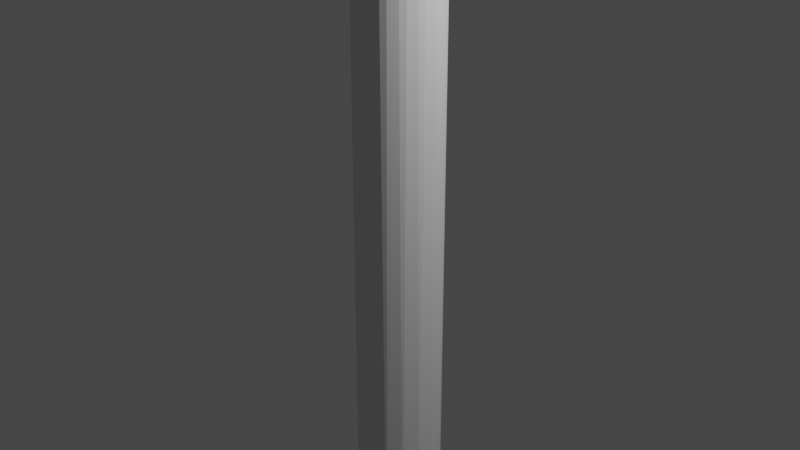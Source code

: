 # Source: spoke_corner_flat_lowpoly.blend  (saved by Blender 2.80.75; exported with 4.5.12 LTS)
import bpy
from mathutils import Matrix  # noqa: F401  (used for matrix-valued properties, if any)

bpy.ops.wm.read_factory_settings(use_empty=True)
scene = bpy.context.scene
scene.name = 'Scene'

# ---- collections
col_collection = bpy.data.collections.new('Collection'); scene.collection.children.link(col_collection)

# ---- world
world_world = bpy.data.worlds.new('World'); scene.world = world_world
world_world.use_nodes = True; world_world.node_tree.nodes.clear()
_N = world_world.node_tree.nodes; _L = world_world.node_tree.links
n0 = _N.new('ShaderNodeOutputWorld'); n0.name = 'World Output'; n0.location = (300, 300)
n1 = _N.new('ShaderNodeBackground'); n1.name = 'Background'; n1.location = (10, 300)
n1.inputs[0].default_value = (0.05088, 0.05088, 0.05088, 1.0)
_L.new(n1.outputs[0], n0.inputs[0])
n0.is_active_output = True
world_world.color = (0.05088, 0.05088, 0.05088)
world_world.use_sun_shadow = False
world_world.sun_shadow_jitter_overblur = 0.0

# ---- cameras
cam_camera = bpy.data.cameras.new('Camera')
cam_camera.clip_end = 100.0
cam_camera.ortho_scale = 7.314

# ---- lights
light_light = bpy.data.lights.new('Light', 'POINT')
light_light.transmission_factor = 0.0
light_light.energy = 1000.0
light_light.shadow_soft_size = 0.1
light_light.shadow_maximum_resolution = 0.006
light_light.use_absolute_resolution = True

# ---- meshes
me_sphere = bpy.data.meshes.new('Sphere')
me_sphere.from_pydata([(9.617e-07, 0.4831, -4.467), (0.1794, 0.4332, 5.123), (0.1327, 0.4667, -4.467), (0.3012, 0.3804, -4.467), (0.4239, 0.2362, -4.467), (0.4599, 0.09148, 5.123), (0.482, 0.05602, -4.467), (0.4667, -0.1327, -4.467), (0.3804, -0.3012, -4.467), (0.2362, -0.4239, -4.467), (0.09426, -0.4739, -4.467), (-0.04749, -0.4822, -4.467), (-0.2212, -0.4319, -4.467), (-0.3696, -0.3144, -4.467), (-0.4332, -0.1794, 5.123), (-0.4618, -0.149, -4.467), (-0.4831, -1.622e-07, -4.467), (-0.4667, 0.1327, -4.467), (-0.4017, 0.2684, -4.467), (-0.3144, 0.3696, -4.467), (-0.149, 0.4618, -4.467), (8.414e-07, 0.4689, 5.123), (0.2605, -0.3899, 5.123), (-0.3316, -0.3316, 5.123), (0.4689, 1.636e-07, 5.123), (0.3899, -0.2605, 5.123), (-0.2605, 0.3899, 5.123), (-0.09148, -0.4599, 5.123), (0.09148, -0.4599, 5.123), (0.1794, -0.4332, 5.123), (-0.4599, 0.09148, 5.123), (0.3899, 0.2605, 5.123), (0.09148, 0.4599, 5.123), (0.3316, 0.3316, 5.123), (0.4332, 0.1794, 5.123), (0.4332, -0.1794, 5.123), (0.3316, -0.3316, 5.123), (-0.3899, 0.2605, 5.123), (-0.3899, -0.2605, 5.123), (-0.3316, 0.3316, 5.123), (-0.1794, -0.4332, 5.123), (-0.2605, -0.3899, 5.123), (-0.1794, 0.4332, 5.123), (-0.4332, 0.1794, 5.123), (0.2605, 0.3899, 5.123), (0.4599, -0.09148, 5.123), (-0.4599, -0.09148, 5.123), (-0.4689, 1.51e-07, 5.123), (-8.401e-08, -0.4689, 5.123), (-0.09148, 0.4599, 5.123), (0.1515, 0.4587, 5.346), (0.2717, 0.3891, 5.194), (0.3387, 0.3316, 5.172), (0.4439, 0.1731, 5.149), (0.4686, 0.07638, 5.131), (0.4686, -0.07519, 5.13), (0.444, -0.1727, 5.149), (0.4103, -0.251, 5.173), (0.3443, -0.3296, 5.183), (0.2673, -0.3901, 5.18), (0.1928, -0.4329, 5.217), (0.1141, -0.4597, 5.26), (-0.1211, -0.4536, 5.227), (-0.2366, -0.3892, 5.321), (-0.309, -0.3327, 5.319), (-0.3986, -0.2262, 5.281), (-0.4553, -0.04625, 5.286), (-0.4342, 0.1413, 5.287), (-0.3408, 0.3031, 5.316), (-0.1998, 0.4204, 5.271), (-0.05798, 0.46, 5.328), (0.2004, 0.4324, 5.241), (0.1181, -0.4691, 5.485), (-0.0923, -0.433, 5.461), (-0.3624, -0.2193, 5.431), (-0.4108, -0.04133, 5.448), (-0.4039, 0.09148, 5.441), (-0.361, 0.2262, 5.421), (-0.1918, 0.3908, 5.436), (0.3958, 0.2601, 5.156), (0.3202, -0.3875, 5.269), (0.1028, -0.4607, 5.562), (-0.1766, -0.3711, 5.526), (-0.2918, -0.2222, 5.574), (-0.3355, -0.09148, 5.588), (-0.341, 0.04133, 5.596), (-0.3008, 0.2193, 5.563), (-0.1826, 0.3354, 5.588), (-0.05977, 0.4329, 5.504), (0.3626, 0.3862, 5.304), (0.3926, 0.3298, 5.239), (0.2559, -0.4599, 5.443), (-0.1001, -0.3332, 5.688), (-0.189, -0.2605, 5.675), (-0.2394, -0.132, 5.712), (-0.2465, 0.04963, 5.73), (-0.2093, 0.2262, 5.687), (-0.04948, 0.392, 5.635), (0.1539, 0.4602, 5.598), (0.08477, 0.4691, 5.436), (0.3176, 0.4329, 5.373), (0.4335, 0.2592, 5.195), (0.4006, -0.3307, 5.243), (0.04544, -0.4201, 5.661), (-0.09743, -0.2193, 5.805), (-0.1305, -0.04133, 5.845), (-0.1293, 0.1368, 5.822), (0.1264, 0.4233, 5.71), (0.3195, -0.4319, 5.379), (0.1497, -0.3905, 5.781), (0.05822, -0.3024, 5.844), (0.005169, -0.1402, 5.917), (0.007869, 0.0462, 5.94), (0.01806, 0.2222, 5.884), (-0.01961, 0.3064, 5.793), (0.4689, 0.4599, 5.513), (0.4138, -0.3901, 5.326), (0.1752, -0.2605, 5.93), (0.1496, -0.132, 5.987), (0.1567, 0.0462, 6.008), (0.157, 0.2222, 5.951), (0.2682, 0.3354, 5.898), (0.2809, 0.3934, 5.825), (0.4689, 0.4328, 5.415), (0.4688, 0.3525, 5.282), (0.4688, -0.2335, 5.184), (0.4689, -0.3294, 5.26), (0.4689, -0.4597, 5.691), (0.3104, -0.4209, 5.786), (0.2586, -0.3332, 5.897), (0.3202, -0.2262, 5.992), (0.3076, -0.09148, 6.038), (0.3149, 0.0462, 6.048), (0.3054, 0.2222, 5.992), (0.4688, 0.4341, 5.777), (0.4689, 0.469, 5.641), (0.4689, -0.4155, 5.816), (0.469, -0.2963, 5.957), (0.4689, 0.09148, 6.052), (0.4689, 0.2215, 6.009), (0.469, 0.3617, 5.893), (0.4689, 0.2259, 5.179), (0.4689, -0.418, 5.375), (0.4689, -0.4652, 5.53), (0.4689, -0.1794, 6.026), (0.469, -0.04566, 6.06)], [], [(68, 39, 37), (69, 42, 26), (27, 62, 40), (5, 54, 24), (65, 14, 38), (24, 55, 45), (66, 47, 46), (67, 43, 30), (67, 77, 68), (63, 82, 64), (75, 85, 76), (80, 60, 59), (87, 78, 68), (73, 82, 63), (83, 94, 84), (80, 108, 60), (96, 87, 86), (97, 88, 78), (95, 106, 96), (102, 80, 58), (114, 87, 96), (50, 100, 71), (100, 89, 71), (107, 98, 88), (81, 103, 73), (90, 101, 79), (73, 103, 82), (101, 53, 79), (103, 92, 82), (93, 104, 94), (105, 95, 94), (114, 107, 97), (110, 104, 92), (104, 111, 105), (105, 112, 106), (113, 114, 106), (81, 128, 103), (102, 116, 80), (116, 108, 80), (115, 100, 50), (117, 130, 118), (126, 116, 102), (135, 115, 99), (133, 121, 120), (115, 123, 100), (123, 89, 100), (143, 72, 91), (122, 134, 107), (127, 128, 81), (98, 135, 99), (128, 129, 109), (145, 132, 131), (142, 108, 116), (142, 143, 108), (121, 140, 122), (127, 136, 128), (124, 141, 101), (141, 53, 101), (137, 130, 129), (3, 2, 1, 44), (32, 1, 2), (4, 3, 33, 31), (44, 33, 3), (6, 4, 34, 5), (31, 34, 4), (7, 6, 24, 45), (5, 24, 6), (8, 7, 35, 25), (45, 35, 7), (9, 8, 36, 22), (25, 36, 8), (10, 9, 29, 28), (9, 22, 29), (48, 11, 10, 28), (12, 11, 27, 40), (48, 27, 11), (13, 12, 41, 23), (40, 41, 12), (15, 13, 38, 14), (23, 38, 13), (16, 15, 46, 47), (14, 46, 15), (17, 16, 47, 30), (18, 17, 43, 37), (30, 43, 17), (19, 18, 37, 39), (20, 19, 26, 42), (39, 26, 19), (42, 49, 20), (19, 20, 0, 2, 3, 4, 6, 7, 8, 9, 10, 11, 12, 13, 15, 16, 17, 18), (0, 20, 49, 21), (68, 37, 43, 67), (60, 29, 22, 59), (50, 32, 21, 99), (28, 29, 60, 61), (71, 1, 32, 50), (69, 26, 39, 68), (48, 28, 61, 72), (44, 1, 71, 51), (62, 27, 48, 72), (33, 44, 51, 52), (49, 42, 69, 70), (31, 33, 52, 79), (99, 21, 49, 70), (41, 40, 62, 63), (34, 31, 79, 53), (64, 23, 41, 63), (5, 34, 53, 54), (38, 23, 64, 65), (66, 46, 14, 65), (35, 45, 55, 56), (25, 35, 56, 57), (30, 47, 66, 67), (36, 25, 57, 58), (22, 36, 58, 59), (66, 65, 74, 75), (62, 73, 63), (64, 74, 65), (76, 67, 66, 75), (74, 64, 82, 83), (76, 77, 67), (68, 78, 69), (84, 75, 74, 83), (86, 77, 76, 85), (84, 85, 75), (68, 77, 86, 87), (58, 80, 59), (85, 84, 94, 95), (78, 88, 69), (72, 81, 62), (69, 88, 70), (62, 81, 73), (86, 85, 95, 96), (2, 0, 21, 32), (61, 60, 108, 91), (52, 51, 89, 90), (87, 97, 78), (61, 91, 72), (71, 89, 51), (83, 82, 92, 93), (88, 98, 70), (52, 90, 79), (70, 98, 99), (92, 103, 109, 110), (93, 94, 83), (57, 102, 58), (106, 114, 96), (87, 114, 97), (97, 107, 88), (92, 104, 93), (104, 105, 94), (95, 105, 106), (111, 110, 117, 118), (104, 110, 111), (111, 112, 105), (106, 112, 113), (103, 128, 109), (109, 129, 110), (129, 117, 110), (112, 111, 118, 119), (120, 113, 112, 119), (114, 113, 120, 121), (99, 115, 50), (107, 114, 121, 122), (119, 118, 131, 132), (129, 130, 117), (118, 130, 131), (56, 125, 57), (102, 57, 125, 126), (133, 120, 119, 132), (98, 107, 134, 135), (108, 143, 91), (72, 127, 81), (89, 124, 90), (139, 133, 132, 138), (90, 124, 101), (55, 125, 56), (132, 145, 138), (121, 133, 139, 140), (126, 142, 116), (129, 128, 136, 137), (123, 124, 89), (122, 140, 134), (72, 143, 127), (131, 130, 144, 145), (53, 141, 54), (130, 137, 144), (29, 22, 36, 25, 35, 45, 24, 5, 34, 31, 33, 44, 1, 32, 21, 49, 42, 26, 39, 37, 43, 30, 47, 46, 14, 38, 23, 41, 40, 27, 48, 28)])
_uv = me_sphere.uv_layers.new(name='UVMap')
_uv.uv.foreach_set('vector', [0.888, 0.5625, 0.875, 0.5625, 0.9062, 0.5625, 0.8268, 0.5625, 0.8125, 0.5625, 0.8438, 0.5625, 0.2187, 0.5625, 0.2005, 0.5625, 0.1875, 0.5625, 0.5312, 0.5625, 0.5312, 0.5625, 0.5, 0.5625, 0.07981, 0.5625, 0.0625, 0.5625, 0.09375, 0.5625, 0.5, 0.5625, 0.4687, 0.5625, 0.4687, 0.5625, 0.01563, 0.5625, 0.0, 0.5625, 0.03125, 0.5625, 0.9515, 0.5625, 0.9375, 0.5625, 0.9688, 0.5625, 0.9515, 0.5625, 0.9202, 0.5625, 0.888, 0.5625, 0.1562, 0.5625, 0.142, 0.5625, 0.125, 0.5625, 1.0, 0.5625, 0.986, 0.5625, 0.9688, 0.5625, 0.3437, 0.5625, 0.3125, 0.5625, 0.3437, 0.5625, 0.875, 0.5625, 0.8438, 0.5625, 0.888, 0.5625, 0.1875, 0.5625, 0.142, 0.5625, 0.1562, 0.5625, 0.07818, 0.5625, 0.04525, 0.5625, 0.03125, 0.5625, 0.3437, 0.5625, 0.3125, 0.5625, 0.3125, 0.5625, 0.9202, 0.5625, 0.875, 0.5625, 0.923, 0.5625, 0.8438, 0.5625, 0.8125, 0.5625, 0.8438, 0.5625, 0.9832, 0.5625, 0.9531, 0.5625, 0.9202, 0.5625, 0.375, 0.5625, 0.3437, 0.5625, 0.375, 0.5625, 0.8858, 0.5625, 0.875, 0.5625, 0.9202, 0.5625, 0.7188, 0.5625, 0.6875, 0.5625, 0.6875, 0.5625, 0.6875, 0.5625, 0.6562, 0.5625, 0.6875, 0.5625, 0.8233, 0.5625, 0.7812, 0.5625, 0.8125, 0.5625, 0.2187, 0.5625, 0.1722, 0.5625, 0.1875, 0.5625, 0.625, 0.5625, 0.5937, 0.5625, 0.5937, 0.5625, 0.1875, 0.5625, 0.1722, 0.5625, 0.142, 0.5625, 0.5937, 0.5625, 0.5625, 0.5625, 0.5937, 0.5625, 0.1722, 0.5625, 0.125, 0.5625, 0.142, 0.5625, 0.09375, 0.5625, 0.07699, 0.5625, 0.04525, 0.5625, 0.01399, 0.5625, 0.0, 0.5625, 0.04525, 0.5625, 0.8858, 0.5625, 0.8233, 0.5625, 0.8438, 0.5625, 0.1111, 0.5625, 0.07699, 0.5625, 0.125, 0.5625, 0.07699, 0.5625, 0.04806, 0.5625, 0.01399, 0.5625, 1.0, 0.5625, 0.9844, 0.5625, 0.9531, 0.5625, 0.9218, 0.5625, 0.8858, 0.5625, 0.9531, 0.5625, 0.2187, 0.5625, 0.177, 0.5625, 0.1722, 0.5625, 0.375, 0.5625, 0.3437, 0.5625, 0.3437, 0.5625, 0.3437, 0.5625, 0.3125, 0.5625, 0.3437, 0.5625, 0.7188, 0.5625, 0.6875, 0.5625, 0.7188, 0.5625, 0.09375, 0.5625, 0.07981, 0.5625, 0.04525, 0.5625, 0.375, 0.5625, 0.3437, 0.5625, 0.375, 0.5625, 0.7647, 0.5625, 0.7188, 0.5625, 0.75, 0.5625, 0.9218, 0.5625, 0.875, 0.5625, 0.9218, 0.5625, 0.7188, 0.5625, 0.6875, 0.5625, 0.6875, 0.5625, 0.6875, 0.5625, 0.6562, 0.5625, 0.6875, 0.5625, 0.2718, 0.5625, 0.25, 0.5625, 0.2812, 0.5625, 0.8438, 0.5625, 0.8125, 0.5625, 0.8233, 0.5625, 0.2187, 0.5625, 0.177, 0.5625, 0.2187, 0.5625, 0.7812, 0.5625, 0.7647, 0.5625, 0.75, 0.5625, 0.177, 0.5625, 0.125, 0.5625, 0.1562, 0.5625, 0.01548, 0.5625, 0.0, 0.5625, 0.03125, 0.5625, 0.3263, 0.5625, 0.3125, 0.5625, 0.3437, 0.5625, 0.3263, 0.5625, 0.2718, 0.5625, 0.3125, 0.5625, 0.875, 0.5625, 0.8603, 0.5625, 0.8438, 0.5625, 0.2187, 0.5625, 0.1715, 0.5625, 0.177, 0.5625, 0.6352, 0.5625, 0.5796, 0.5625, 0.5937, 0.5625, 0.5796, 0.5625, 0.5625, 0.5625, 0.5937, 0.5625, 0.1085, 0.5625, 0.07981, 0.5625, 0.125, 0.5625, 0.6434, 0.5, 0.7059, 0.5, 0.6875, 0.5625, 0.6562, 0.5625, 0.7188, 0.5625, 0.6875, 0.5625, 0.7059, 0.5, 0.5809, 0.5, 0.6434, 0.5, 0.625, 0.5625, 0.5937, 0.5625, 0.6562, 0.5625, 0.625, 0.5625, 0.6434, 0.5, 0.5184, 0.5, 0.5809, 0.5, 0.5625, 0.5625, 0.5312, 0.5625, 0.5937, 0.5625, 0.5625, 0.5625, 0.5809, 0.5, 0.4559, 0.5, 0.5184, 0.5, 0.5, 0.5625, 0.4687, 0.5625, 0.5312, 0.5625, 0.5, 0.5625, 0.5184, 0.5, 0.3934, 0.5, 0.4559, 0.5, 0.4375, 0.5625, 0.4062, 0.5625, 0.4687, 0.5625, 0.4375, 0.5625, 0.4559, 0.5, 0.3309, 0.5, 0.3934, 0.5, 0.375, 0.5625, 0.3437, 0.5625, 0.4062, 0.5625, 0.375, 0.5625, 0.3934, 0.5, 0.2812, 0.5, 0.3309, 0.5, 0.3125, 0.5625, 0.2812, 0.5625, 0.3309, 0.5, 0.3437, 0.5625, 0.3125, 0.5625, 0.25, 0.5625, 0.2344, 0.5, 0.2812, 0.5, 0.2812, 0.5625, 0.1747, 0.5, 0.2344, 0.5, 0.2187, 0.5625, 0.1875, 0.5625, 0.25, 0.5625, 0.2187, 0.5625, 0.2344, 0.5, 0.1122, 0.5, 0.1747, 0.5, 0.1562, 0.5625, 0.125, 0.5625, 0.1875, 0.5625, 0.1562, 0.5625, 0.1747, 0.5, 0.04968, 0.5, 0.1122, 0.5, 0.09375, 0.5625, 0.0625, 0.5625, 0.125, 0.5625, 0.09375, 0.5625, 0.1122, 0.5, 0.0, 0.5, 0.04968, 0.5, 0.03125, 0.5625, 0.0, 0.5625, 0.0625, 0.5625, 0.03125, 0.5625, 0.04968, 0.5, 0.9559, 0.5, 1.0, 0.5, 1.0, 0.5625, 0.9688, 0.5625, 0.9062, 0.5, 0.9559, 0.5, 0.9375, 0.5625, 0.9062, 0.5625, 0.9688, 0.5625, 0.9375, 0.5625, 0.9559, 0.5, 0.8622, 0.5, 0.9062, 0.5, 0.9062, 0.5625, 0.875, 0.5625, 0.7997, 0.5, 0.8622, 0.5, 0.8438, 0.5625, 0.8125, 0.5625, 0.875, 0.5625, 0.8438, 0.5625, 0.8622, 0.5, 0.8125, 0.5625, 0.7812, 0.5625, 0.7997, 0.5, 0.8622, 0.5, 0.7997, 0.5, 0.75, 0.5, 0.7059, 0.5, 0.6434, 0.5, 0.5809, 0.5, 0.5184, 0.5, 0.4559, 0.5, 0.3934, 0.5, 0.3309, 0.5, 0.2812, 0.5, 0.2344, 0.5, 0.1747, 0.5, 0.1122, 0.5, 0.04968, 0.5, 0.0, 0.5, 0.9559, 0.5, 0.9062, 0.5, 0.75, 0.5, 0.7997, 0.5, 0.7812, 0.5625, 0.75, 0.5625, 0.888, 0.5625, 0.9062, 0.5625, 0.9375, 0.5625, 0.9515, 0.5625, 0.3125, 0.5625, 0.3125, 0.5625, 0.3437, 0.5625, 0.3437, 0.5625, 0.7188, 0.5625, 0.7188, 0.5625, 0.75, 0.5625, 0.75, 0.5625, 0.2812, 0.5625, 0.3125, 0.5625, 0.3125, 0.5625, 0.2812, 0.5625, 0.6875, 0.5625, 0.6875, 0.5625, 0.7188, 0.5625, 0.7188, 0.5625, 0.8268, 0.5625, 0.8438, 0.5625, 0.875, 0.5625, 0.888, 0.5625, 0.25, 0.5625, 0.2812, 0.5625, 0.2812, 0.5625, 0.25, 0.5625, 0.6562, 0.5625, 0.6875, 0.5625, 0.6875, 0.5625, 0.6562, 0.5625, 0.2005, 0.5625, 0.2187, 0.5625, 0.25, 0.5625, 0.25, 0.5625, 0.625, 0.5625, 0.6562, 0.5625, 0.6562, 0.5625, 0.625, 0.5625, 0.7812, 0.5625, 0.8125, 0.5625, 0.8268, 0.5625, 0.7812, 0.5625, 0.5937, 0.5625, 0.625, 0.5625, 0.625, 0.5625, 0.5937, 0.5625, 0.75, 0.5625, 0.75, 0.5625, 0.7812, 0.5625, 0.7812, 0.5625, 0.1562, 0.5625, 0.1875, 0.5625, 0.2005, 0.5625, 0.1562, 0.5625, 0.5625, 0.5625, 0.5937, 0.5625, 0.5937, 0.5625, 0.5625, 0.5625, 0.125, 0.5625, 0.125, 0.5625, 0.1562, 0.5625, 0.1562, 0.5625, 0.5312, 0.5625, 0.5625, 0.5625, 0.5625, 0.5625, 0.5312, 0.5625, 0.09375, 0.5625, 0.125, 0.5625, 0.125, 0.5625, 0.07981, 0.5625, 0.01563, 0.5625, 0.03125, 0.5625, 0.0625, 0.5625, 0.07981, 0.5625, 0.4375, 0.5625, 0.4687, 0.5625, 0.4687, 0.5625, 0.4375, 0.5625, 0.4062, 0.5625, 0.4375, 0.5625, 0.4375, 0.5625, 0.4062, 0.5625, 0.9688, 0.5625, 1.0, 0.5625, 1.0, 0.5625, 0.9515, 0.5625, 0.375, 0.5625, 0.4062, 0.5625, 0.4062, 0.5625, 0.375, 0.5625, 0.3437, 0.5625, 0.375, 0.5625, 0.375, 0.5625, 0.3437, 0.5625, 0.01563, 0.5625, 0.07981, 0.5625, 0.07699, 0.5625, 0.01399, 0.5625, 0.2005, 0.5625, 0.1875, 0.5625, 0.1562, 0.5625, 0.125, 0.5625, 0.07699, 0.5625, 0.07981, 0.5625, 0.9688, 0.5625, 0.9515, 0.5625, 1.0, 0.5625, 1.0, 0.5625, 0.07699, 0.5625, 0.125, 0.5625, 0.142, 0.5625, 0.07818, 0.5625, 0.9688, 0.5625, 0.9202, 0.5625, 0.9515, 0.5625, 0.888, 0.5625, 0.8438, 0.5625, 0.8268, 0.5625, 0.03125, 0.5625, 0.01399, 0.5625, 0.07699, 0.5625, 0.07818, 0.5625, 0.923, 0.5625, 0.9202, 0.5625, 0.9688, 0.5625, 0.986, 0.5625, 0.03125, 0.5625, 0.0, 0.5625, 0.01399, 0.5625, 0.888, 0.5625, 0.9202, 0.5625, 0.923, 0.5625, 0.875, 0.5625, 0.375, 0.5625, 0.3437, 0.5625, 0.3437, 0.5625, 0.0, 0.5625, 0.03125, 0.5625, 0.04525, 0.5625, 0.0, 0.5625, 0.8438, 0.5625, 0.8125, 0.5625, 0.8268, 0.5625, 0.25, 0.5625, 0.2187, 0.5625, 0.2005, 0.5625, 0.8268, 0.5625, 0.8125, 0.5625, 0.7812, 0.5625, 0.2005, 0.5625, 0.2187, 0.5625, 0.1875, 0.5625, 0.923, 0.5625, 0.986, 0.5625, 0.9832, 0.5625, 0.9202, 0.5625, 0.7059, 0.5, 0.75, 0.5, 0.75, 0.5625, 0.7188, 0.5625, 0.2812, 0.5625, 0.3125, 0.5625, 0.3125, 0.5625, 0.2812, 0.5625, 0.625, 0.5625, 0.6562, 0.5625, 0.6562, 0.5625, 0.625, 0.5625, 0.875, 0.5625, 0.8438, 0.5625, 0.8438, 0.5625, 0.2812, 0.5625, 0.2812, 0.5625, 0.25, 0.5625, 0.6875, 0.5625, 0.6562, 0.5625, 0.6562, 0.5625, 0.07818, 0.5625, 0.142, 0.5625, 0.125, 0.5625, 0.09375, 0.5625, 0.8125, 0.5625, 0.7812, 0.5625, 0.7812, 0.5625, 0.625, 0.5625, 0.625, 0.5625, 0.5937, 0.5625, 0.7812, 0.5625, 0.7812, 0.5625, 0.75, 0.5625, 0.125, 0.5625, 0.1722, 0.5625, 0.1562, 0.5625, 0.1111, 0.5625, 0.09375, 0.5625, 0.04525, 0.5625, 0.07818, 0.5625, 0.4062, 0.5625, 0.375, 0.5625, 0.375, 0.5625, 0.9531, 0.5625, 0.8858, 0.5625, 0.9202, 0.5625, 0.875, 0.5625, 0.8858, 0.5625, 0.8438, 0.5625, 0.8438, 0.5625, 0.8233, 0.5625, 0.8125, 0.5625, 0.125, 0.5625, 0.07699, 0.5625, 0.09375, 0.5625, 0.07699, 0.5625, 0.01399, 0.5625, 0.04525, 0.5625, 0.9832, 0.5625, 1.0, 0.5625, 0.9531, 0.5625, 0.04806, 0.5625, 0.1111, 0.5625, 0.09375, 0.5625, 0.04525, 0.5625, 0.07699, 0.5625, 0.1111, 0.5625, 0.04806, 0.5625, 0.04806, 0.5625, 0.0, 0.5625, 0.01399, 0.5625, 0.9531, 0.5625, 0.9844, 0.5625, 0.9218, 0.5625, 0.1722, 0.5625, 0.177, 0.5625, 0.1562, 0.5625, 0.1562, 0.5625, 0.125, 0.5625, 0.1111, 0.5625, 0.125, 0.5625, 0.09375, 0.5625, 0.1111, 0.5625, 0.0, 0.5625, 0.04806, 0.5625, 0.04525, 0.5625, 0.0, 0.5625, 0.9218, 0.5625, 0.9218, 0.5625, 0.9844, 0.5625, 0.9844, 0.5625, 0.8858, 0.5625, 0.9218, 0.5625, 0.9218, 0.5625, 0.875, 0.5625, 0.75, 0.5625, 0.7188, 0.5625, 0.7188, 0.5625, 0.8233, 0.5625, 0.8858, 0.5625, 0.875, 0.5625, 0.8438, 0.5625, 0.0, 0.5625, 0.04525, 0.5625, 0.03125, 0.5625, 0.0, 0.5625, 0.125, 0.5625, 0.07981, 0.5625, 0.09375, 0.5625, 0.04525, 0.5625, 0.07981, 0.5625, 0.03125, 0.5625, 0.4375, 0.5625, 0.4169, 0.5625, 0.4062, 0.5625, 0.375, 0.5625, 0.4062, 0.5625, 0.4169, 0.5625, 0.375, 0.5625, 0.9218, 0.5625, 0.9218, 0.5625, 0.9844, 0.5625, 0.9844, 0.5625, 0.7812, 0.5625, 0.8233, 0.5625, 0.8125, 0.5625, 0.7647, 0.5625, 0.3125, 0.5625, 0.2718, 0.5625, 0.2812, 0.5625, 0.25, 0.5625, 0.2187, 0.5625, 0.2187, 0.5625, 0.6562, 0.5625, 0.6352, 0.5625, 0.625, 0.5625, 0.9222, 0.5625, 0.9218, 0.5625, 0.9844, 0.5625, 0.9688, 0.5625, 0.625, 0.5625, 0.6352, 0.5625, 0.5937, 0.5625, 0.4687, 0.5625, 0.4169, 0.5625, 0.4375, 0.5625, 0.9844, 0.5625, 1.0, 0.5625, 0.9688, 0.5625, 0.875, 0.5625, 0.9218, 0.5625, 0.9222, 0.5625, 0.8603, 0.5625, 0.375, 0.5625, 0.3263, 0.5625, 0.3437, 0.5625, 0.125, 0.5625, 0.177, 0.5625, 0.1715, 0.5625, 0.1085, 0.5625, 0.6875, 0.5625, 0.6352, 0.5625, 0.6562, 0.5625, 0.8438, 0.5625, 0.8603, 0.5625, 0.8125, 0.5625, 0.25, 0.5625, 0.2718, 0.5625, 0.2187, 0.5625, 0.03125, 0.5625, 0.07981, 0.5625, 0.0625, 0.5625, 0.01548, 0.5625, 0.5625, 0.5625, 0.5796, 0.5625, 0.5312, 0.5625, 0.07981, 0.5625, 0.1085, 0.5625, 0.0625, 0.5625, 0.3125, 0.5625, 0.3437, 0.5625, 0.375, 0.5625, 0.4062, 0.5625, 0.4375, 0.5625, 0.4687, 0.5625, 0.5, 0.5625, 0.5312, 0.5625, 0.5625, 0.5625, 0.5937, 0.5625, 0.625, 0.5625, 0.6562, 0.5625, 0.6875, 0.5625, 0.7188, 0.5625, 0.75, 0.5625, 0.7812, 0.5625, 0.8125, 0.5625, 0.8438, 0.5625, 0.875, 0.5625, 0.9062, 0.5625, 0.9375, 0.5625, 0.9688, 0.5625, 0.0, 0.5625, 0.03125, 0.5625, 0.0625, 0.5625, 0.09375, 0.5625, 0.125, 0.5625, 0.1562, 0.5625, 0.1875, 0.5625, 0.2187, 0.5625, 0.25, 0.5625, 0.2812, 0.5625])
me_sphere.use_remesh_preserve_volume = False
me_sphere.use_remesh_preserve_attributes = False
me_sphere.use_mirror_vertex_groups = False
me_sphere.update()

# ---- objects
ob_light = bpy.data.objects.new('Light', light_light)
ob_camera = bpy.data.objects.new('Camera', cam_camera)
ob_sphere = bpy.data.objects.new('Sphere', me_sphere)

# ---- transforms, parenting, visibility, modifiers, constraints
ob_light.location = (4.076, 1.005, 5.904)
ob_light.rotation_euler = (0.6503, 0.05522, 1.866)
ob_light.lock_rotations_4d = False
ob_light.empty_display_type = 'ARROWS'
ob_light.color = (0.0, 0.0, 0.0, 0.0)
ob_light.lineart.crease_threshold = 0.0
ob_camera.location = (7.359, -6.926, 4.958)
ob_camera.rotation_euler = (1.109, 0.0, 0.8149)
ob_camera.lock_rotations_4d = False
ob_camera.empty_display_type = 'ARROWS'
ob_camera.color = (0.0, 0.0, 0.0, 0.0)
ob_camera.display_type = 'WIRE'
ob_camera.lineart.crease_threshold = 0.0
ob_sphere.location = (0.0, 0.0, -0.5881)
ob_sphere.scale = (0.9706, 0.9706, 1.0)
ob_sphere.lineart.crease_threshold = 0.0

# ---- collection membership
col_collection.objects.link(ob_light)
col_collection.objects.link(ob_camera)
col_collection.objects.link(ob_sphere)

# ---- scene / render settings (as saved in the file)
scene.camera = ob_camera
scene.frame_start = 1; scene.frame_end = 250; scene.frame_set(1)
scene.render.engine = 'BLENDER_EEVEE_NEXT'
scene.cycles.use_denoising = False
scene.cycles.samples = 128
scene.cycles.sampling_pattern = 'TABULATED_SOBOL'
scene.cycles.use_adaptive_sampling = False
scene.cycles.use_light_tree = False
scene.view_settings.view_transform = 'Filmic'
bpy.context.view_layer.update()
